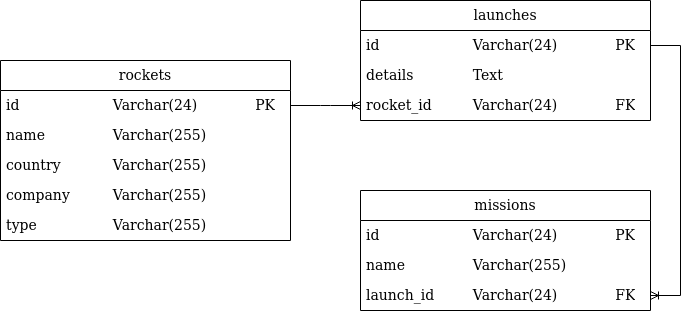

The diagram above was exported from draw.io. Its source (the exported page's mxGraphModel, read from the mxfile embedded in the PNG):
<mxGraphModel dx="1052" dy="634" grid="1" gridSize="10" guides="1" tooltips="1" connect="1" arrows="1" fold="1" page="1" pageScale="1" pageWidth="827" pageHeight="1169" math="0" shadow="0">
  <root>
    <mxCell id="0" />
    <mxCell id="1" parent="0" />
    <mxCell id="4xA_MTaQXTLoRpJw0M5j-1" value="rockets" style="swimlane;fontStyle=0;childLayout=stackLayout;horizontal=1;startSize=30;horizontalStack=0;resizeParent=1;resizeParentMax=0;resizeLast=0;collapsible=1;marginBottom=0;whiteSpace=wrap;html=1;fontSize=14;fontFamily=Georgia;" vertex="1" parent="1">
      <mxGeometry x="40" y="200" width="290" height="180" as="geometry" />
    </mxCell>
    <mxCell id="4xA_MTaQXTLoRpJw0M5j-2" value="&lt;div&gt;id&lt;span style=&quot;white-space: pre;&quot;&gt;&#09;&lt;/span&gt;&lt;span style=&quot;white-space: pre;&quot;&gt;&#09;&lt;span style=&quot;white-space: pre;&quot;&gt;&#09;&lt;/span&gt;&lt;/span&gt;Varchar(24)&lt;span style=&quot;white-space: pre;&quot;&gt;&#09;&lt;/span&gt;&lt;span style=&quot;white-space: pre;&quot;&gt;&#09;&lt;/span&gt;PK&lt;/div&gt;&lt;span style=&quot;white-space: pre;&quot;&gt;&lt;/span&gt;" style="text;strokeColor=none;fillColor=none;align=left;verticalAlign=middle;spacingLeft=4;spacingRight=4;overflow=hidden;points=[[0,0.5],[1,0.5]];portConstraint=eastwest;rotatable=0;whiteSpace=wrap;html=1;fontSize=14;fontFamily=Georgia;" vertex="1" parent="4xA_MTaQXTLoRpJw0M5j-1">
      <mxGeometry y="30" width="290" height="30" as="geometry" />
    </mxCell>
    <mxCell id="4xA_MTaQXTLoRpJw0M5j-3" value="name&lt;span style=&quot;white-space: pre;&quot;&gt;&#09;&lt;/span&gt;&lt;span style=&quot;white-space: pre;&quot;&gt;&#09;&lt;/span&gt;Varchar(255)" style="text;strokeColor=none;fillColor=none;align=left;verticalAlign=middle;spacingLeft=4;spacingRight=4;overflow=hidden;points=[[0,0.5],[1,0.5]];portConstraint=eastwest;rotatable=0;whiteSpace=wrap;html=1;fontSize=14;fontFamily=Georgia;" vertex="1" parent="4xA_MTaQXTLoRpJw0M5j-1">
      <mxGeometry y="60" width="290" height="30" as="geometry" />
    </mxCell>
    <mxCell id="4xA_MTaQXTLoRpJw0M5j-4" value="country&lt;span style=&quot;white-space: pre;&quot;&gt;&#09;&lt;/span&gt;&lt;span style=&quot;white-space: pre;&quot;&gt;&#09;&lt;/span&gt;Varchar(255)" style="text;strokeColor=none;fillColor=none;align=left;verticalAlign=middle;spacingLeft=4;spacingRight=4;overflow=hidden;points=[[0,0.5],[1,0.5]];portConstraint=eastwest;rotatable=0;whiteSpace=wrap;html=1;fontSize=14;fontFamily=Georgia;" vertex="1" parent="4xA_MTaQXTLoRpJw0M5j-1">
      <mxGeometry y="90" width="290" height="30" as="geometry" />
    </mxCell>
    <mxCell id="4xA_MTaQXTLoRpJw0M5j-14" value="company&lt;span style=&quot;white-space: pre;&quot;&gt;&#09;&lt;/span&gt;&lt;span style=&quot;white-space: pre;&quot;&gt;&#09;&lt;/span&gt;Varchar(255)" style="text;strokeColor=none;fillColor=none;align=left;verticalAlign=middle;spacingLeft=4;spacingRight=4;overflow=hidden;points=[[0,0.5],[1,0.5]];portConstraint=eastwest;rotatable=0;whiteSpace=wrap;html=1;fontSize=14;fontFamily=Georgia;" vertex="1" parent="4xA_MTaQXTLoRpJw0M5j-1">
      <mxGeometry y="120" width="290" height="30" as="geometry" />
    </mxCell>
    <mxCell id="4xA_MTaQXTLoRpJw0M5j-15" value="type&lt;span style=&quot;&quot;&gt;&lt;/span&gt;&lt;span style=&quot;white-space: pre;&quot;&gt;&#09;&lt;/span&gt;&lt;span style=&quot;white-space: pre;&quot;&gt;&#09;&lt;/span&gt;&lt;span style=&quot;white-space: pre;&quot;&gt;&#09;&lt;/span&gt;Varchar(255)" style="text;strokeColor=none;fillColor=none;align=left;verticalAlign=middle;spacingLeft=4;spacingRight=4;overflow=hidden;points=[[0,0.5],[1,0.5]];portConstraint=eastwest;rotatable=0;whiteSpace=wrap;html=1;fontSize=14;fontFamily=Georgia;" vertex="1" parent="4xA_MTaQXTLoRpJw0M5j-1">
      <mxGeometry y="150" width="290" height="30" as="geometry" />
    </mxCell>
    <mxCell id="4xA_MTaQXTLoRpJw0M5j-6" value="launches" style="swimlane;fontStyle=0;childLayout=stackLayout;horizontal=1;startSize=30;horizontalStack=0;resizeParent=1;resizeParentMax=0;resizeLast=0;collapsible=1;marginBottom=0;whiteSpace=wrap;html=1;fontSize=14;fontFamily=Georgia;" vertex="1" parent="1">
      <mxGeometry x="400" y="140" width="290" height="120" as="geometry" />
    </mxCell>
    <mxCell id="4xA_MTaQXTLoRpJw0M5j-7" value="&lt;div&gt;id&lt;span style=&quot;white-space: pre;&quot;&gt;&#09;&lt;/span&gt;&lt;span style=&quot;white-space: pre;&quot;&gt;&#09;&lt;/span&gt;&lt;span style=&quot;white-space: pre;&quot;&gt;&#09;&lt;/span&gt;Varchar(24)&lt;span style=&quot;&quot;&gt;&lt;/span&gt;&lt;span style=&quot;white-space: pre;&quot;&gt;&#09;&lt;/span&gt;&lt;span style=&quot;white-space: pre;&quot;&gt;&#09;&lt;/span&gt;PK&lt;/div&gt;&lt;span style=&quot;&quot;&gt;&lt;/span&gt;" style="text;strokeColor=none;fillColor=none;align=left;verticalAlign=middle;spacingLeft=4;spacingRight=4;overflow=hidden;points=[[0,0.5],[1,0.5]];portConstraint=eastwest;rotatable=0;whiteSpace=wrap;html=1;fontSize=14;fontFamily=Georgia;" vertex="1" parent="4xA_MTaQXTLoRpJw0M5j-6">
      <mxGeometry y="30" width="290" height="30" as="geometry" />
    </mxCell>
    <mxCell id="4xA_MTaQXTLoRpJw0M5j-8" value="details&lt;span style=&quot;white-space: pre;&quot;&gt;&#09;&lt;/span&gt;&lt;span style=&quot;white-space: pre;&quot;&gt;&#09;&lt;/span&gt;Text" style="text;strokeColor=none;fillColor=none;align=left;verticalAlign=middle;spacingLeft=4;spacingRight=4;overflow=hidden;points=[[0,0.5],[1,0.5]];portConstraint=eastwest;rotatable=0;whiteSpace=wrap;html=1;fontSize=14;fontFamily=Georgia;" vertex="1" parent="4xA_MTaQXTLoRpJw0M5j-6">
      <mxGeometry y="60" width="290" height="30" as="geometry" />
    </mxCell>
    <mxCell id="4xA_MTaQXTLoRpJw0M5j-9" value="rocket_id&lt;span style=&quot;white-space: pre;&quot;&gt;&#09;&lt;/span&gt;&lt;span style=&quot;white-space: pre;&quot;&gt;&#09;&lt;/span&gt;Varchar(24)&lt;span style=&quot;white-space: pre;&quot;&gt;&#09;&lt;/span&gt;&lt;span style=&quot;white-space: pre;&quot;&gt;&#09;&lt;/span&gt;FK" style="text;strokeColor=none;fillColor=none;align=left;verticalAlign=middle;spacingLeft=4;spacingRight=4;overflow=hidden;points=[[0,0.5],[1,0.5]];portConstraint=eastwest;rotatable=0;whiteSpace=wrap;html=1;fontSize=14;fontFamily=Georgia;" vertex="1" parent="4xA_MTaQXTLoRpJw0M5j-6">
      <mxGeometry y="90" width="290" height="30" as="geometry" />
    </mxCell>
    <mxCell id="4xA_MTaQXTLoRpJw0M5j-10" value="missions" style="swimlane;fontStyle=0;childLayout=stackLayout;horizontal=1;startSize=30;horizontalStack=0;resizeParent=1;resizeParentMax=0;resizeLast=0;collapsible=1;marginBottom=0;whiteSpace=wrap;html=1;fontSize=14;fontFamily=Georgia;" vertex="1" parent="1">
      <mxGeometry x="400" y="330" width="290" height="120" as="geometry" />
    </mxCell>
    <mxCell id="4xA_MTaQXTLoRpJw0M5j-11" value="&lt;div&gt;id&lt;span style=&quot;&quot;&gt;&lt;/span&gt;&lt;span style=&quot;white-space: pre;&quot;&gt;&#09;&lt;/span&gt;&lt;span style=&quot;white-space: pre;&quot;&gt;&#09;&lt;/span&gt;&lt;span style=&quot;white-space: pre;&quot;&gt;&#09;&lt;/span&gt;Varchar(24&lt;span style=&quot;&quot;&gt;&lt;/span&gt;&lt;span style=&quot;&quot;&gt;&lt;/span&gt;)&lt;span style=&quot;white-space: pre;&quot;&gt;&#09;&lt;/span&gt;&lt;span style=&quot;white-space: pre;&quot;&gt;&#09;&lt;/span&gt;PK&lt;/div&gt;&lt;span style=&quot;&quot;&gt;&lt;/span&gt;" style="text;strokeColor=none;fillColor=none;align=left;verticalAlign=middle;spacingLeft=4;spacingRight=4;overflow=hidden;points=[[0,0.5],[1,0.5]];portConstraint=eastwest;rotatable=0;whiteSpace=wrap;html=1;fontSize=14;fontFamily=Georgia;" vertex="1" parent="4xA_MTaQXTLoRpJw0M5j-10">
      <mxGeometry y="30" width="290" height="30" as="geometry" />
    </mxCell>
    <mxCell id="4xA_MTaQXTLoRpJw0M5j-12" value="name&lt;span style=&quot;white-space: pre;&quot;&gt;&#09;&lt;/span&gt;&lt;span style=&quot;white-space: pre;&quot;&gt;&#09;&lt;/span&gt;Varchar(255)" style="text;strokeColor=none;fillColor=none;align=left;verticalAlign=middle;spacingLeft=4;spacingRight=4;overflow=hidden;points=[[0,0.5],[1,0.5]];portConstraint=eastwest;rotatable=0;whiteSpace=wrap;html=1;fontSize=14;fontFamily=Georgia;" vertex="1" parent="4xA_MTaQXTLoRpJw0M5j-10">
      <mxGeometry y="60" width="290" height="30" as="geometry" />
    </mxCell>
    <mxCell id="4xA_MTaQXTLoRpJw0M5j-13" value="launch_id&lt;span style=&quot;white-space: pre;&quot;&gt;&#09;&lt;/span&gt;Varchar(24)&lt;span style=&quot;white-space: pre;&quot;&gt;&#09;&lt;/span&gt;&lt;span style=&quot;white-space: pre;&quot;&gt;&#09;&lt;/span&gt;FK" style="text;strokeColor=none;fillColor=none;align=left;verticalAlign=middle;spacingLeft=4;spacingRight=4;overflow=hidden;points=[[0,0.5],[1,0.5]];portConstraint=eastwest;rotatable=0;whiteSpace=wrap;html=1;fontSize=14;fontFamily=Georgia;" vertex="1" parent="4xA_MTaQXTLoRpJw0M5j-10">
      <mxGeometry y="90" width="290" height="30" as="geometry" />
    </mxCell>
    <mxCell id="4xA_MTaQXTLoRpJw0M5j-20" value="" style="edgeStyle=entityRelationEdgeStyle;fontSize=12;html=1;endArrow=ERoneToMany;rounded=0;fontFamily=Georgia;entryX=0;entryY=0.5;entryDx=0;entryDy=0;exitX=1;exitY=0.5;exitDx=0;exitDy=0;" edge="1" parent="1" source="4xA_MTaQXTLoRpJw0M5j-2" target="4xA_MTaQXTLoRpJw0M5j-9">
      <mxGeometry width="100" height="100" relative="1" as="geometry">
        <mxPoint x="330" y="250" as="sourcePoint" />
        <mxPoint x="430" y="150" as="targetPoint" />
      </mxGeometry>
    </mxCell>
    <mxCell id="4xA_MTaQXTLoRpJw0M5j-23" value="" style="edgeStyle=entityRelationEdgeStyle;fontSize=12;html=1;endArrow=ERoneToMany;rounded=0;fontFamily=Georgia;exitX=1;exitY=0.5;exitDx=0;exitDy=0;entryX=1;entryY=0.5;entryDx=0;entryDy=0;" edge="1" parent="1" source="4xA_MTaQXTLoRpJw0M5j-7" target="4xA_MTaQXTLoRpJw0M5j-13">
      <mxGeometry width="100" height="100" relative="1" as="geometry">
        <mxPoint x="660" y="340" as="sourcePoint" />
        <mxPoint x="760" y="240" as="targetPoint" />
      </mxGeometry>
    </mxCell>
  </root>
</mxGraphModel>